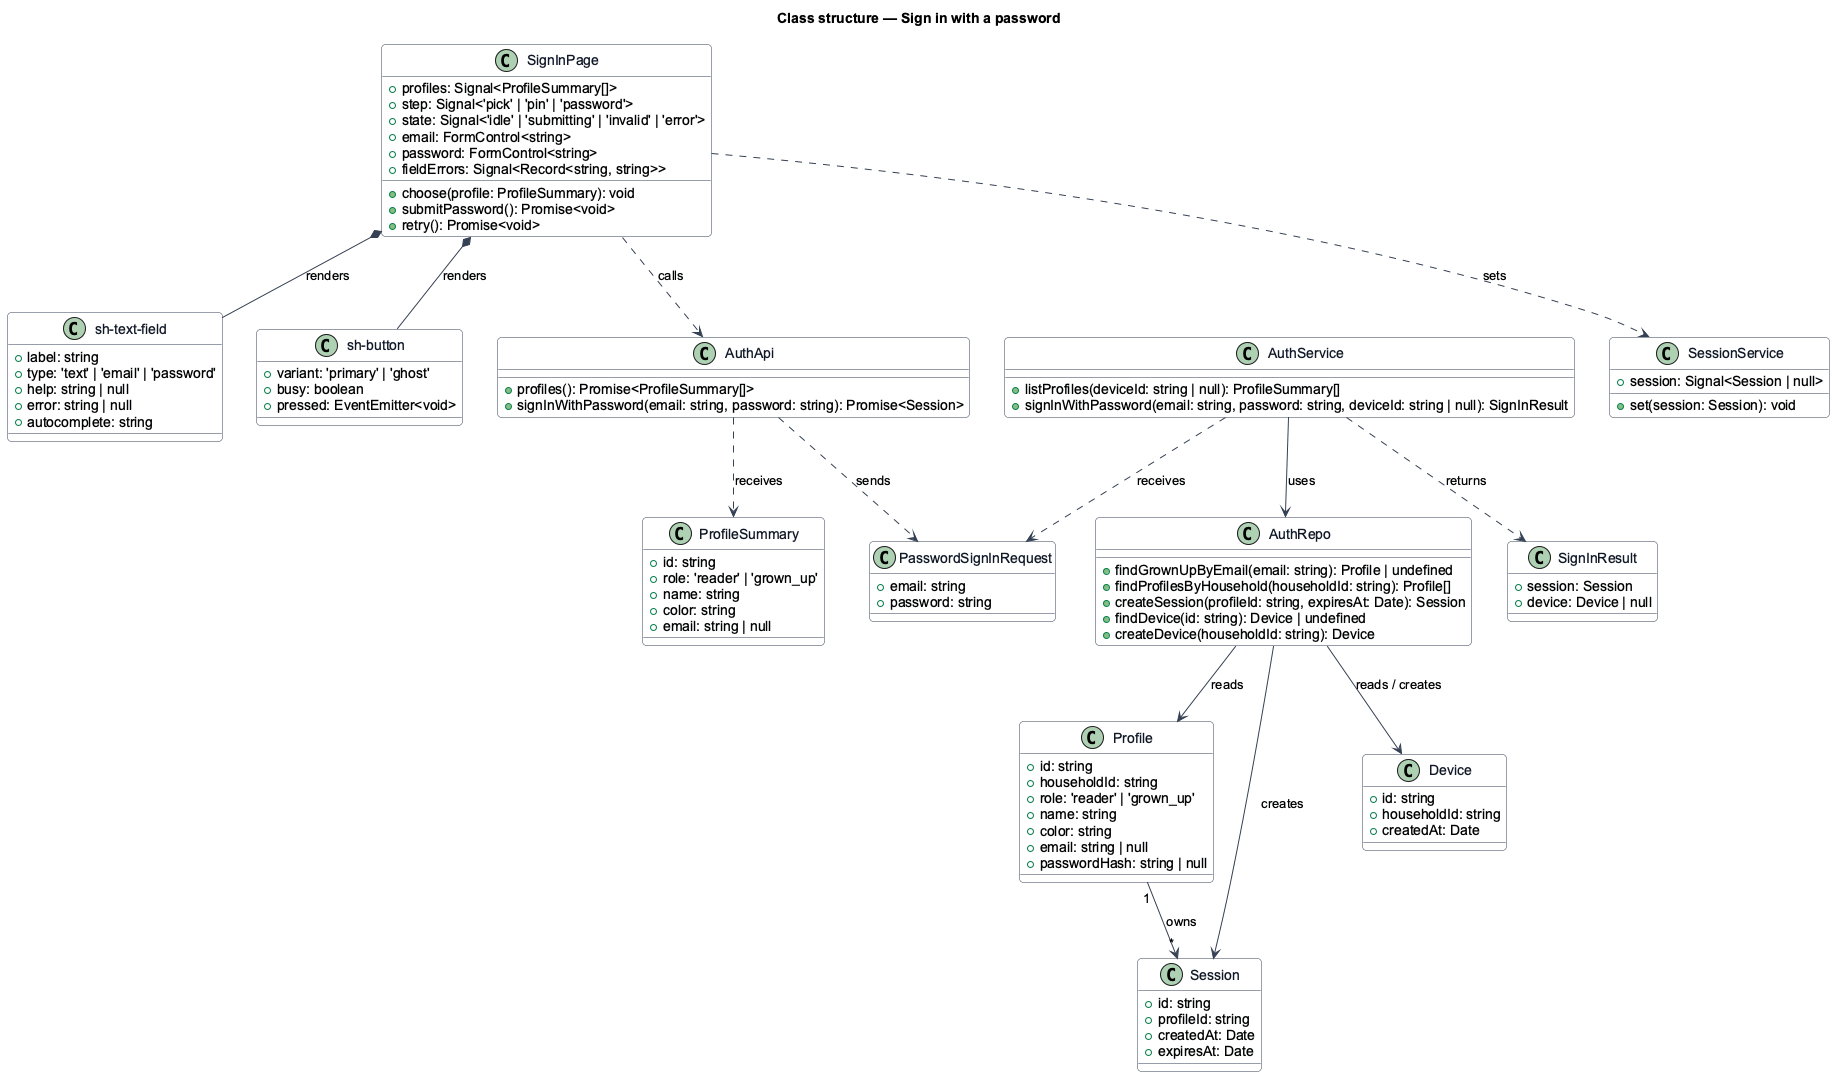

The diagram above was rendered by PlantUML. Its source (embedded in the PNG):
@startuml
skinparam backgroundColor #FFFFFF
skinparam shadowing false
skinparam roundcorner 8
skinparam defaultFontName Arial
skinparam ArrowColor #344054
skinparam class {
  BorderColor #344054
  FontColor #101828
  BackgroundColor #F9FAFB
}
title Class structure — Sign in with a password

class SignInPage {
  +profiles: Signal<ProfileSummary[]>
  +step: Signal<'pick' | 'pin' | 'password'>
  +state: Signal<'idle' | 'submitting' | 'invalid' | 'error'>
  +email: FormControl<string>
  +password: FormControl<string>
  +fieldErrors: Signal<Record<string, string>>
  +choose(profile: ProfileSummary): void
  +submitPassword(): Promise<void>
  +retry(): Promise<void>
}

class "sh-text-field" as TextField {
  +label: string
  +type: 'text' | 'email' | 'password'
  +help: string | null
  +error: string | null
  +autocomplete: string
}

class "sh-button" as Button {
  +variant: 'primary' | 'ghost'
  +busy: boolean
  +pressed: EventEmitter<void>
}

class AuthApi {
  +profiles(): Promise<ProfileSummary[]>
  +signInWithPassword(email: string, password: string): Promise<Session>
}

class SessionService {
  +session: Signal<Session | null>
  +set(session: Session): void
}

class PasswordSignInRequest {
  +email: string
  +password: string
}

class ProfileSummary {
  +id: string
  +role: 'reader' | 'grown_up'
  +name: string
  +color: string
  +email: string | null
}

class Profile {
  +id: string
  +householdId: string
  +role: 'reader' | 'grown_up'
  +name: string
  +color: string
  +email: string | null
  +passwordHash: string | null
}

class Session {
  +id: string
  +profileId: string
  +createdAt: Date
  +expiresAt: Date
}

class Device {
  +id: string
  +householdId: string
  +createdAt: Date
}

class AuthService {
  +listProfiles(deviceId: string | null): ProfileSummary[]
  +signInWithPassword(email: string, password: string, deviceId: string | null): SignInResult
}

class SignInResult {
  +session: Session
  +device: Device | null
}

class AuthRepo {
  +findGrownUpByEmail(email: string): Profile | undefined
  +findProfilesByHousehold(householdId: string): Profile[]
  +createSession(profileId: string, expiresAt: Date): Session
  +findDevice(id: string): Device | undefined
  +createDevice(householdId: string): Device
}

SignInPage *-- TextField : renders
SignInPage *-- Button : renders
SignInPage ..> AuthApi : calls
SignInPage ..> SessionService : sets
AuthApi ..> PasswordSignInRequest : sends
AuthApi ..> ProfileSummary : receives
AuthService ..> PasswordSignInRequest : receives
AuthService ..> SignInResult : returns
AuthService --> AuthRepo : uses
AuthRepo --> Profile : reads
AuthRepo --> Session : creates
AuthRepo --> Device : reads / creates
Profile "1" --> "*" Session : owns
@enduml